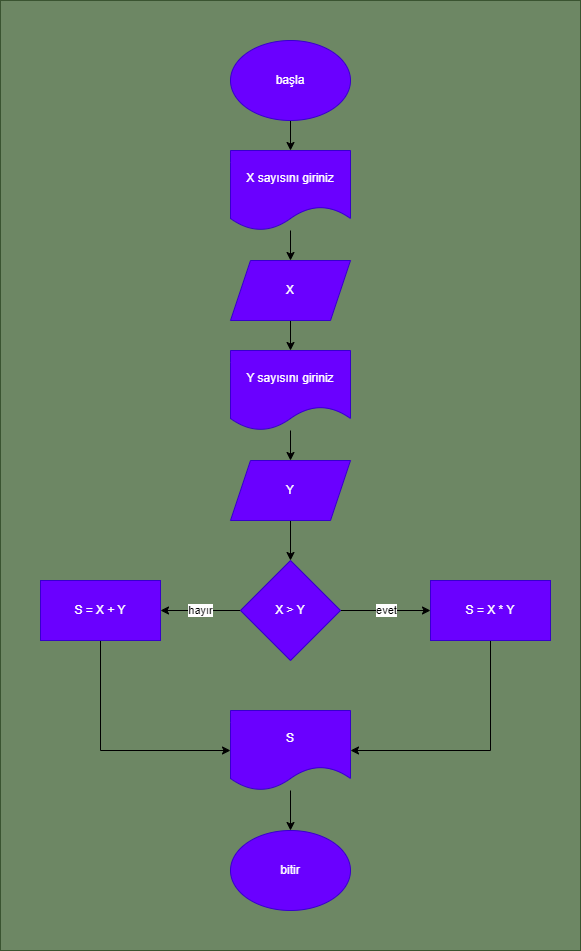

The diagram above was exported from draw.io. Its source (the exported page's mxGraphModel, read from the mxfile embedded in the PNG):
<mxGraphModel dx="2004" dy="1126" grid="1" gridSize="10" guides="1" tooltips="1" connect="1" arrows="1" fold="1" page="1" pageScale="1" pageWidth="850" pageHeight="1100" math="0" shadow="0">
  <root>
    <mxCell id="0" />
    <mxCell id="1" parent="0" />
    <mxCell id="22" value="" style="rounded=0;whiteSpace=wrap;html=1;fillColor=#6d8764;fontColor=#ffffff;strokeColor=#3A5431;" vertex="1" parent="1">
      <mxGeometry x="135" y="75" width="580" height="950" as="geometry" />
    </mxCell>
    <mxCell id="4" value="" style="edgeStyle=none;html=1;" edge="1" parent="1" source="2" target="3">
      <mxGeometry relative="1" as="geometry" />
    </mxCell>
    <mxCell id="2" value="başla" style="ellipse;whiteSpace=wrap;html=1;fillColor=#6a00ff;fontColor=#ffffff;strokeColor=#3700CC;" vertex="1" parent="1">
      <mxGeometry x="365" y="115" width="120" height="80" as="geometry" />
    </mxCell>
    <mxCell id="6" value="" style="edgeStyle=none;html=1;" edge="1" parent="1" source="3" target="5">
      <mxGeometry relative="1" as="geometry" />
    </mxCell>
    <mxCell id="3" value="X sayısını giriniz" style="shape=document;whiteSpace=wrap;html=1;boundedLbl=1;fillColor=#6a00ff;fontColor=#ffffff;strokeColor=#3700CC;" vertex="1" parent="1">
      <mxGeometry x="365" y="225" width="120" height="80" as="geometry" />
    </mxCell>
    <mxCell id="8" value="" style="edgeStyle=none;html=1;" edge="1" parent="1" source="5" target="7">
      <mxGeometry relative="1" as="geometry" />
    </mxCell>
    <mxCell id="5" value="X" style="shape=parallelogram;perimeter=parallelogramPerimeter;whiteSpace=wrap;html=1;fixedSize=1;fillColor=#6a00ff;fontColor=#ffffff;strokeColor=#3700CC;" vertex="1" parent="1">
      <mxGeometry x="365" y="335" width="120" height="60" as="geometry" />
    </mxCell>
    <mxCell id="10" value="" style="edgeStyle=none;html=1;" edge="1" parent="1" source="7" target="9">
      <mxGeometry relative="1" as="geometry" />
    </mxCell>
    <mxCell id="7" value="Y sayısını giriniz" style="shape=document;whiteSpace=wrap;html=1;boundedLbl=1;fillColor=#6a00ff;fontColor=#ffffff;strokeColor=#3700CC;" vertex="1" parent="1">
      <mxGeometry x="365" y="425" width="120" height="80" as="geometry" />
    </mxCell>
    <mxCell id="12" value="" style="edgeStyle=none;html=1;" edge="1" parent="1" source="9" target="11">
      <mxGeometry relative="1" as="geometry" />
    </mxCell>
    <mxCell id="9" value="Y" style="shape=parallelogram;perimeter=parallelogramPerimeter;whiteSpace=wrap;html=1;fixedSize=1;fillColor=#6a00ff;fontColor=#ffffff;strokeColor=#3700CC;" vertex="1" parent="1">
      <mxGeometry x="365" y="535" width="120" height="60" as="geometry" />
    </mxCell>
    <mxCell id="14" value="evet" style="edgeStyle=none;html=1;" edge="1" parent="1" source="11" target="13">
      <mxGeometry relative="1" as="geometry" />
    </mxCell>
    <mxCell id="16" value="hayır" style="edgeStyle=none;html=1;" edge="1" parent="1" source="11" target="15">
      <mxGeometry relative="1" as="geometry" />
    </mxCell>
    <mxCell id="11" value="X &amp;gt; Y" style="rhombus;whiteSpace=wrap;html=1;fillColor=#6a00ff;fontColor=#ffffff;strokeColor=#3700CC;" vertex="1" parent="1">
      <mxGeometry x="375" y="635" width="100" height="100" as="geometry" />
    </mxCell>
    <mxCell id="19" style="edgeStyle=none;rounded=0;html=1;entryX=1;entryY=0.5;entryDx=0;entryDy=0;" edge="1" parent="1" source="13" target="17">
      <mxGeometry relative="1" as="geometry">
        <Array as="points">
          <mxPoint x="625" y="825" />
        </Array>
      </mxGeometry>
    </mxCell>
    <mxCell id="13" value="S = X * Y" style="rounded=0;whiteSpace=wrap;html=1;fillColor=#6a00ff;fontColor=#ffffff;strokeColor=#3700CC;" vertex="1" parent="1">
      <mxGeometry x="565" y="655" width="120" height="60" as="geometry" />
    </mxCell>
    <mxCell id="18" style="edgeStyle=none;html=1;entryX=0;entryY=0.5;entryDx=0;entryDy=0;rounded=0;" edge="1" parent="1" source="15" target="17">
      <mxGeometry relative="1" as="geometry">
        <Array as="points">
          <mxPoint x="235" y="825" />
        </Array>
      </mxGeometry>
    </mxCell>
    <mxCell id="15" value="S = X + Y" style="rounded=0;whiteSpace=wrap;html=1;fillColor=#6a00ff;fontColor=#ffffff;strokeColor=#3700CC;" vertex="1" parent="1">
      <mxGeometry x="175" y="655" width="120" height="60" as="geometry" />
    </mxCell>
    <mxCell id="21" value="" style="edgeStyle=none;rounded=0;html=1;" edge="1" parent="1" source="17" target="20">
      <mxGeometry relative="1" as="geometry" />
    </mxCell>
    <mxCell id="17" value="S" style="shape=document;whiteSpace=wrap;html=1;boundedLbl=1;fillColor=#6a00ff;fontColor=#ffffff;strokeColor=#3700CC;" vertex="1" parent="1">
      <mxGeometry x="365" y="785" width="120" height="80" as="geometry" />
    </mxCell>
    <mxCell id="20" value="bitir" style="ellipse;whiteSpace=wrap;html=1;fillColor=#6a00ff;fontColor=#ffffff;strokeColor=#3700CC;" vertex="1" parent="1">
      <mxGeometry x="365" y="905" width="120" height="80" as="geometry" />
    </mxCell>
  </root>
</mxGraphModel>